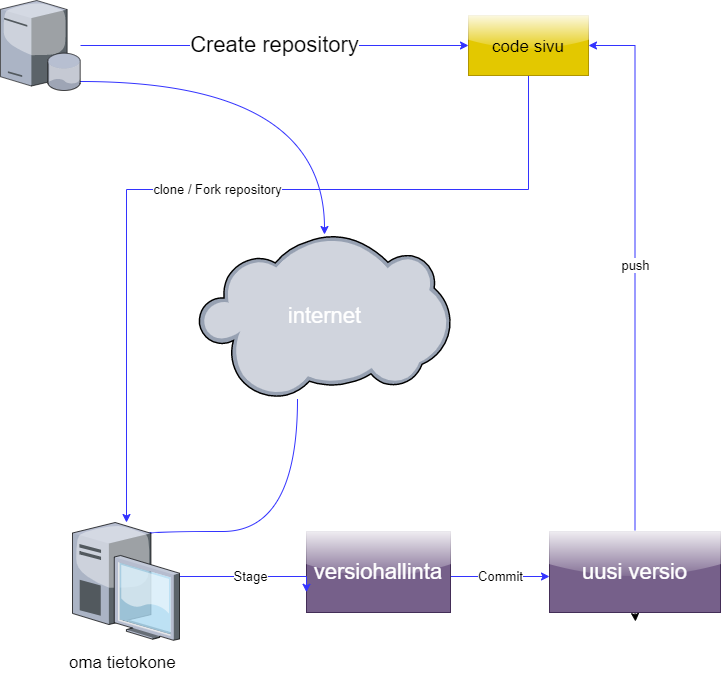

The diagram above was exported from draw.io. Its source (the exported page's mxGraphModel, read from the mxfile embedded in the PNG):
<mxGraphModel dx="1098" dy="1928" grid="1" gridSize="9" guides="1" tooltips="1" connect="1" arrows="1" fold="1" page="1" pageScale="1" pageWidth="850" pageHeight="1100" math="0" shadow="0">
  <root>
    <mxCell id="0" />
    <mxCell id="1" parent="0" />
    <mxCell id="genfeugLZwRGlk_1kcqL-26" style="edgeStyle=orthogonalEdgeStyle;orthogonalLoop=1;jettySize=auto;html=1;entryX=0.701;entryY=0.153;entryDx=0;entryDy=0;entryPerimeter=0;strokeColor=#3333FF;fontSize=17;curved=1;" edge="1" parent="1" source="genfeugLZwRGlk_1kcqL-4" target="genfeugLZwRGlk_1kcqL-15">
      <mxGeometry relative="1" as="geometry">
        <Array as="points">
          <mxPoint x="369" y="-369" />
          <mxPoint x="219" y="-369" />
        </Array>
      </mxGeometry>
    </mxCell>
    <mxCell id="genfeugLZwRGlk_1kcqL-4" value="internet" style="verticalLabelPosition=middle;sketch=0;aspect=fixed;html=1;verticalAlign=middle;strokeColor=#314354;align=center;outlineConnect=0;shape=mxgraph.citrix.cloud;labelPosition=center;fontSize=22;fillColor=#647687;fillStyle=auto;fontColor=#ffffff;" vertex="1" parent="1">
      <mxGeometry x="270" y="-666" width="252" height="164.46" as="geometry" />
    </mxCell>
    <mxCell id="genfeugLZwRGlk_1kcqL-14" value="Create repository" style="edgeStyle=orthogonalEdgeStyle;rounded=0;orthogonalLoop=1;jettySize=auto;html=1;fontSize=22;strokeColor=#3333FF;" edge="1" parent="1" source="genfeugLZwRGlk_1kcqL-5" target="genfeugLZwRGlk_1kcqL-12">
      <mxGeometry relative="1" as="geometry" />
    </mxCell>
    <mxCell id="genfeugLZwRGlk_1kcqL-24" style="edgeStyle=orthogonalEdgeStyle;orthogonalLoop=1;jettySize=auto;html=1;strokeColor=#3333FF;fontSize=17;curved=1;" edge="1" parent="1" source="genfeugLZwRGlk_1kcqL-5" target="genfeugLZwRGlk_1kcqL-4">
      <mxGeometry relative="1" as="geometry">
        <Array as="points">
          <mxPoint x="396" y="-819" />
        </Array>
      </mxGeometry>
    </mxCell>
    <mxCell id="genfeugLZwRGlk_1kcqL-5" value="" style="verticalLabelPosition=bottom;sketch=0;aspect=fixed;html=1;verticalAlign=top;strokeColor=none;align=center;outlineConnect=0;shape=mxgraph.citrix.database_server;fontSize=22;" vertex="1" parent="1">
      <mxGeometry x="72" y="-900" width="80" height="90" as="geometry" />
    </mxCell>
    <mxCell id="genfeugLZwRGlk_1kcqL-21" value="Commit" style="edgeStyle=orthogonalEdgeStyle;rounded=0;orthogonalLoop=1;jettySize=auto;html=1;fontSize=13;strokeColor=#3333FF;" edge="1" parent="1" source="genfeugLZwRGlk_1kcqL-7" target="genfeugLZwRGlk_1kcqL-11">
      <mxGeometry relative="1" as="geometry">
        <Array as="points">
          <mxPoint x="567" y="-324" />
          <mxPoint x="567" y="-324" />
        </Array>
      </mxGeometry>
    </mxCell>
    <mxCell id="genfeugLZwRGlk_1kcqL-7" value="versiohallinta" style="rounded=0;whiteSpace=wrap;html=1;fontSize=22;fillColor=#76608a;fontColor=#ffffff;strokeColor=#432D57;glass=1;" vertex="1" parent="1">
      <mxGeometry x="378" y="-369" width="144" height="81" as="geometry" />
    </mxCell>
    <mxCell id="genfeugLZwRGlk_1kcqL-16" style="edgeStyle=orthogonalEdgeStyle;rounded=0;orthogonalLoop=1;jettySize=auto;html=1;exitX=0.5;exitY=1;exitDx=0;exitDy=0;fontSize=21;" edge="1" parent="1" source="genfeugLZwRGlk_1kcqL-11">
      <mxGeometry relative="1" as="geometry">
        <mxPoint x="707" y="-279" as="targetPoint" />
      </mxGeometry>
    </mxCell>
    <mxCell id="genfeugLZwRGlk_1kcqL-19" value="push" style="edgeStyle=orthogonalEdgeStyle;rounded=0;orthogonalLoop=1;jettySize=auto;html=1;entryX=1;entryY=0.5;entryDx=0;entryDy=0;fontSize=13;strokeColor=#3333FF;" edge="1" parent="1" source="genfeugLZwRGlk_1kcqL-11" target="genfeugLZwRGlk_1kcqL-12">
      <mxGeometry relative="1" as="geometry" />
    </mxCell>
    <mxCell id="genfeugLZwRGlk_1kcqL-11" value="uusi versio" style="rounded=0;whiteSpace=wrap;html=1;fontSize=22;fillColor=#76608a;fontColor=#ffffff;strokeColor=#432D57;glass=1;" vertex="1" parent="1">
      <mxGeometry x="621" y="-369" width="171" height="81" as="geometry" />
    </mxCell>
    <mxCell id="genfeugLZwRGlk_1kcqL-17" value="clone / Fork repository" style="edgeStyle=orthogonalEdgeStyle;rounded=0;orthogonalLoop=1;jettySize=auto;html=1;fontSize=13;strokeColor=#3333FF;" edge="1" parent="1" source="genfeugLZwRGlk_1kcqL-12" target="genfeugLZwRGlk_1kcqL-15">
      <mxGeometry relative="1" as="geometry">
        <Array as="points">
          <mxPoint x="600" y="-711" />
          <mxPoint x="198" y="-711" />
        </Array>
      </mxGeometry>
    </mxCell>
    <mxCell id="genfeugLZwRGlk_1kcqL-12" value="&lt;font style=&quot;font-size: 17px;&quot;&gt;code sivu&lt;/font&gt;" style="rounded=0;whiteSpace=wrap;html=1;fontSize=22;fillColor=#e3c800;strokeColor=#B09500;fontColor=#000000;glass=1;" vertex="1" parent="1">
      <mxGeometry x="540" y="-885" width="120" height="60" as="geometry" />
    </mxCell>
    <mxCell id="genfeugLZwRGlk_1kcqL-20" value="Stage" style="edgeStyle=orthogonalEdgeStyle;rounded=0;orthogonalLoop=1;jettySize=auto;html=1;entryX=0;entryY=0.75;entryDx=0;entryDy=0;fontSize=13;strokeColor=#3333FF;" edge="1" parent="1" source="genfeugLZwRGlk_1kcqL-15" target="genfeugLZwRGlk_1kcqL-7">
      <mxGeometry relative="1" as="geometry">
        <Array as="points">
          <mxPoint x="378" y="-324" />
        </Array>
      </mxGeometry>
    </mxCell>
    <mxCell id="genfeugLZwRGlk_1kcqL-15" value="" style="verticalLabelPosition=bottom;sketch=0;aspect=fixed;html=1;verticalAlign=top;strokeColor=none;align=center;outlineConnect=0;shape=mxgraph.citrix.desktop;fontSize=21;" vertex="1" parent="1">
      <mxGeometry x="144" y="-378" width="107" height="117.82" as="geometry" />
    </mxCell>
    <mxCell id="genfeugLZwRGlk_1kcqL-22" value="&amp;nbsp;oma tietokone" style="text;strokeColor=none;align=center;fillColor=none;html=1;verticalAlign=middle;whiteSpace=wrap;rounded=0;fillStyle=auto;fontSize=17;" vertex="1" parent="1">
      <mxGeometry x="135" y="-252" width="114" height="30" as="geometry" />
    </mxCell>
  </root>
</mxGraphModel>